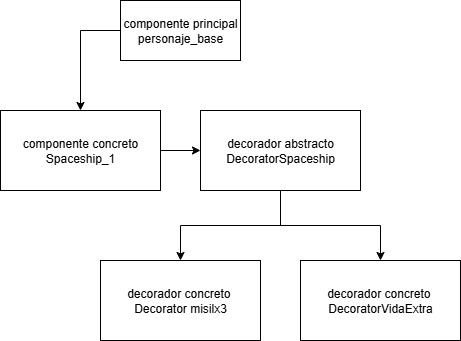

The diagram above was exported from draw.io. Its source (the exported page's mxGraphModel, read from the mxfile embedded in the PNG):
<mxGraphModel dx="2108" dy="668" grid="1" gridSize="10" guides="1" tooltips="1" connect="1" arrows="1" fold="1" page="1" pageScale="1" pageWidth="827" pageHeight="1169" math="0" shadow="0">
  <root>
    <mxCell id="0" />
    <mxCell id="1" parent="0" />
    <mxCell id="_lwEQuz8J0hYMK0sdl0K-10" style="edgeStyle=orthogonalEdgeStyle;rounded=0;orthogonalLoop=1;jettySize=auto;html=1;exitX=1;exitY=0.5;exitDx=0;exitDy=0;entryX=0;entryY=0.5;entryDx=0;entryDy=0;" edge="1" parent="1" source="_lwEQuz8J0hYMK0sdl0K-1" target="_lwEQuz8J0hYMK0sdl0K-4">
      <mxGeometry relative="1" as="geometry" />
    </mxCell>
    <mxCell id="_lwEQuz8J0hYMK0sdl0K-1" value="componente concreto&lt;div&gt;Spaceship_1&lt;/div&gt;" style="rounded=0;whiteSpace=wrap;html=1;" vertex="1" parent="1">
      <mxGeometry x="-80" y="130" width="160" height="80" as="geometry" />
    </mxCell>
    <mxCell id="_lwEQuz8J0hYMK0sdl0K-2" style="edgeStyle=orthogonalEdgeStyle;rounded=0;orthogonalLoop=1;jettySize=auto;html=1;exitX=0.5;exitY=1;exitDx=0;exitDy=0;entryX=0.5;entryY=0;entryDx=0;entryDy=0;" edge="1" parent="1" source="_lwEQuz8J0hYMK0sdl0K-4" target="_lwEQuz8J0hYMK0sdl0K-6">
      <mxGeometry relative="1" as="geometry" />
    </mxCell>
    <mxCell id="_lwEQuz8J0hYMK0sdl0K-3" style="edgeStyle=orthogonalEdgeStyle;rounded=0;orthogonalLoop=1;jettySize=auto;html=1;exitX=0.5;exitY=1;exitDx=0;exitDy=0;" edge="1" parent="1" source="_lwEQuz8J0hYMK0sdl0K-4" target="_lwEQuz8J0hYMK0sdl0K-5">
      <mxGeometry relative="1" as="geometry" />
    </mxCell>
    <mxCell id="_lwEQuz8J0hYMK0sdl0K-4" value="decorador abstracto&lt;div&gt;DecoratorSpaceship&lt;/div&gt;" style="rounded=0;whiteSpace=wrap;html=1;" vertex="1" parent="1">
      <mxGeometry x="120" y="130" width="160" height="80" as="geometry" />
    </mxCell>
    <mxCell id="_lwEQuz8J0hYMK0sdl0K-5" value="decorador concreto&amp;nbsp;&lt;div&gt;DecoratorVidaExtra&lt;/div&gt;" style="rounded=0;whiteSpace=wrap;html=1;" vertex="1" parent="1">
      <mxGeometry x="220" y="280" width="160" height="80" as="geometry" />
    </mxCell>
    <mxCell id="_lwEQuz8J0hYMK0sdl0K-6" value="decorador concreto&amp;nbsp;&lt;div&gt;Decorator misilx3&lt;/div&gt;" style="rounded=0;whiteSpace=wrap;html=1;" vertex="1" parent="1">
      <mxGeometry x="20" y="280" width="160" height="80" as="geometry" />
    </mxCell>
    <mxCell id="_lwEQuz8J0hYMK0sdl0K-7" style="edgeStyle=orthogonalEdgeStyle;rounded=0;orthogonalLoop=1;jettySize=auto;html=1;exitX=0;exitY=0.5;exitDx=0;exitDy=0;entryX=0.5;entryY=0;entryDx=0;entryDy=0;" edge="1" parent="1" source="_lwEQuz8J0hYMK0sdl0K-9" target="_lwEQuz8J0hYMK0sdl0K-1">
      <mxGeometry relative="1" as="geometry" />
    </mxCell>
    <mxCell id="_lwEQuz8J0hYMK0sdl0K-9" value="componente principal&lt;div&gt;personaje_base&lt;/div&gt;" style="whiteSpace=wrap;html=1;" vertex="1" parent="1">
      <mxGeometry x="40" y="20" width="120" height="60" as="geometry" />
    </mxCell>
  </root>
</mxGraphModel>